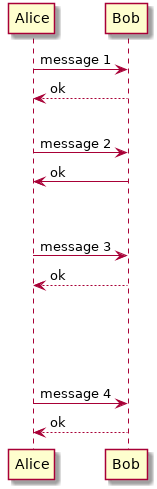

The diagram above was rendered by PlantUML. Its source (embedded in the PNG):
@startuml

Alice -> Bob : message 1
Bob --> Alice : ok
|||
Alice -> Bob : message 2
Bob -> Alice : ok
||45||
Alice -> Bob : message 3
Bob --> Alice : ok
||89||
Alice -> Bob : message 4
Bob --> Alice : ok
@enduml